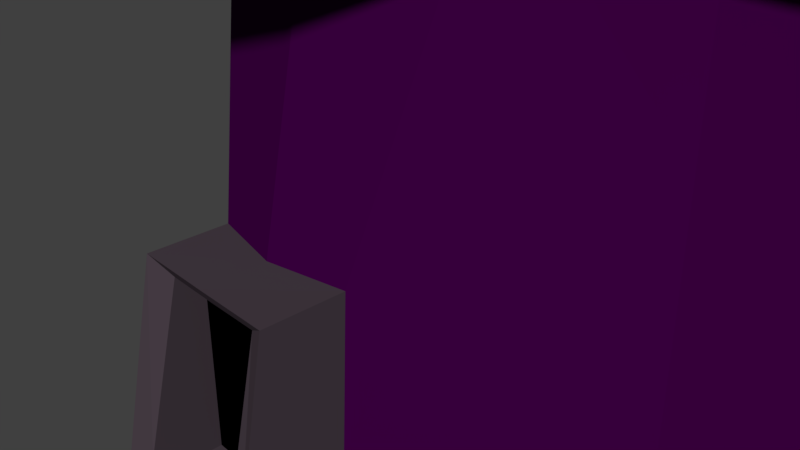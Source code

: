 # Source: Zauberturm.blend  (saved by Blender 2.79.0; exported with 4.5.12 LTS)
import bpy
from mathutils import Matrix  # noqa: F401  (used for matrix-valued properties, if any)

bpy.ops.wm.read_factory_settings(use_empty=True)
scene = bpy.context.scene
scene.name = 'Scene'

# ---- collections
col_collection_1 = bpy.data.collections.new('Collection 1'); scene.collection.children.link(col_collection_1)

# ---- materials (node trees are filled in below, after node groups)
mat_material_013 = bpy.data.materials.new('Material.013')
mat_material_013.alpha_threshold = 0.0
mat_material_013.use_transparent_shadow = False
mat_material_013.diffuse_color = (0.04442, 0.0, 0.05222, 1.0)
mat_material_013.roughness = 0.5
mat_material_014 = bpy.data.materials.new('Material.014')
mat_material_014.alpha_threshold = 0.0
mat_material_014.use_transparent_shadow = False
mat_material_014.diffuse_color = (0.02038, 0.013, 0.006224, 1.0)
mat_material_014.roughness = 0.5
mat_material_015 = bpy.data.materials.new('Material.015')
mat_material_015.alpha_threshold = 0.0
mat_material_015.use_transparent_shadow = False
mat_material_015.diffuse_color = (0.8, 0.6712, 0.4488, 1.0)
mat_material_015.roughness = 0.5
mat_material_016 = bpy.data.materials.new('Material.016')
mat_material_016.alpha_threshold = 0.0
mat_material_016.use_transparent_shadow = False
mat_material_016.diffuse_color = (0.0, 0.0, 0.0, 1.0)
mat_material_016.roughness = 0.5
mat_material_018 = bpy.data.materials.new('Material.018')
mat_material_018.alpha_threshold = 0.0
mat_material_018.use_transparent_shadow = False
mat_material_018.diffuse_color = (0.06372, 0.04708, 0.06039, 1.0)
mat_material_018.roughness = 0.5
mat_material_020 = bpy.data.materials.new('Material.020')
mat_material_020.alpha_threshold = 0.0
mat_material_020.use_transparent_shadow = False
mat_material_020.diffuse_color = (0.8, 0.06879, 0.5523, 1.0)
mat_material_020.roughness = 0.5

# ---- material node trees

# ---- world
world_world = bpy.data.worlds.new('World'); scene.world = world_world
world_world.color = (0.05088, 0.05088, 0.05088)
world_world.use_sun_shadow = False
world_world.sun_shadow_jitter_overblur = 0.0
world_world.cycles.sampling_method = 'MANUAL'

# ---- cameras
cam_camera = bpy.data.cameras.new('Camera')
cam_camera.clip_end = 100.0
cam_camera.lens = 35.0
cam_camera.sensor_width = 32.0
cam_camera.sensor_height = 18.0
cam_camera.ortho_scale = 7.314
cam_camera.dof.focus_distance = 0.0
cam_camera.dof.aperture_fstop = 128.0

# ---- meshes
me_cylinder = bpy.data.meshes.new('Cylinder')
me_cylinder.from_pydata([(-2.188e-07, 4.414, 0.0), (-1.842e-07, 3.319, 2.192), (1.689, 4.078, 0.0), (1.27, 3.066, 2.192), (3.121, 3.121, 0.0), (2.347, 2.347, 2.192), (4.078, 1.689, 0.0), (3.066, 1.27, 2.192), (4.414, -1.767e-07, 0.0), (3.319, -1.241e-07, 2.192), (4.078, -1.689, 0.0), (3.066, -1.27, 2.192), (3.121, -3.121, 0.0), (2.347, -2.347, 2.192), (0.9205, -4.609, 0.1282), (1.27, -3.066, 2.192), (4.565e-07, -4.792, 0.1282), (3.17e-07, -3.319, 2.192), (-0.9205, -4.609, 0.1282), (-1.27, -3.066, 2.192), (-3.121, -3.121, 0.0), (-2.347, -2.347, 2.192), (-4.078, -1.689, 0.0), (-3.066, -1.27, 2.192), (-4.414, 6.892e-08, 0.0), (-3.319, 6.051e-08, 2.192), (-4.078, 1.689, 0.0), (-3.066, 1.27, 2.192), (-3.121, 3.121, 0.0), (-2.347, 2.347, 2.192), (-1.689, 4.078, 0.0), (-1.27, 3.066, 2.192), (1.021, 2.464, 2.192), (-1.338e-07, 2.667, 2.192), (1.886, 1.886, 2.192), (2.464, 1.021, 2.192), (2.667, -8.662e-08, 2.192), (2.464, -1.021, 2.192), (1.886, -1.886, 2.192), (1.021, -2.464, 2.192), (2.689e-07, -2.667, 2.192), (-1.021, -2.464, 2.192), (-1.886, -1.886, 2.192), (-2.464, -1.021, 2.192), (-2.667, 6.176e-08, 2.192), (-2.464, 1.021, 2.192), (-1.886, 1.886, 2.192), (-1.021, 2.464, 2.192), (0.8347, 2.015, 3.503), (-1.765e-07, 2.181, 3.503), (1.542, 1.542, 3.503), (2.015, 0.8347, 3.503), (2.181, -7.531e-08, 3.503), (2.015, -0.8347, 3.503), (1.542, -1.542, 3.503), (0.8347, -2.015, 3.503), (1.529e-07, -2.181, 3.503), (-0.8347, -2.015, 3.503), (-1.542, -1.542, 3.503), (-2.015, -0.8347, 3.503), (-2.181, 4.604e-08, 3.503), (-2.015, 0.8347, 3.503), (-1.542, 1.542, 3.503), (-0.8347, 2.015, 3.503), (0.6721, 1.623, 3.503), (-8.697e-08, 1.756, 3.503), (1.242, 1.242, 3.503), (1.623, 0.6721, 3.503), (1.756, -5.048e-08, 3.503), (1.623, -0.6721, 3.503), (1.242, -1.242, 3.503), (0.6721, -1.623, 3.503), (1.782e-07, -1.756, 3.503), (-0.6721, -1.623, 3.503), (-1.242, -1.242, 3.503), (-1.623, -0.6721, 3.503), (-1.756, 4.723e-08, 3.503), (-1.623, 0.6721, 3.503), (-1.242, 1.242, 3.503), (-0.6721, 1.623, 3.503), (0.4649, 1.122, 4.731), (-3.861e-09, 1.215, 4.731), (0.8589, 0.8589, 4.731), (1.122, 0.4649, 4.731), (1.215, -2.802e-08, 4.731), (1.122, -0.4649, 4.731), (0.8589, -0.8589, 4.731), (0.4649, -1.122, 4.731), (1.796e-07, -1.215, 4.731), (-0.4649, -1.122, 4.731), (-0.8589, -0.8589, 4.731), (-1.122, -0.4649, 4.731), (-1.215, 3.956e-08, 4.731), (-1.122, 0.4649, 4.731), (-0.8589, 0.8589, 4.731), (-0.4649, 1.122, 4.731), (0.3181, 0.7679, 4.731), (5.024e-08, 0.8312, 4.731), (0.5877, 0.5877, 4.731), (0.7679, 0.3181, 4.731), (0.8312, -4.296e-09, 4.731), (0.7679, -0.3181, 4.731), (0.5877, -0.5877, 4.731), (0.3181, -0.7679, 4.731), (1.757e-07, -0.8312, 4.731), (-0.3181, -0.7679, 4.731), (-0.5877, -0.5877, 4.731), (-0.7679, -0.3181, 4.731), (-0.8312, 4.195e-08, 4.731), (-0.7679, 0.3181, 4.731), (-0.5877, 0.5877, 4.731), (-0.3181, 0.7679, 4.731), (0.2261, 0.5459, 5.251), (8.31e-08, 0.5909, 5.251), (0.4178, 0.4178, 5.251), (0.5459, 0.2261, 5.251), (0.5909, 1.418e-08, 5.251), (0.5459, -0.2261, 5.251), (0.4178, -0.4178, 5.251), (0.2261, -0.5459, 5.251), (1.723e-07, -0.5909, 5.251), (-0.2261, -0.5459, 5.251), (-0.4178, -0.4178, 5.251), (-0.5459, -0.2261, 5.251), (-0.5909, 4.705e-08, 5.251), (-0.5459, 0.2261, 5.251), (-0.4178, 0.4178, 5.251), (-0.2261, 0.5459, 5.251), (-2.08e-07, 4.073, 0.6826), (1.559, 3.763, 0.6826), (2.88, 2.88, 0.6826), (3.763, 1.559, 0.6826), (4.073, -1.603e-07, 0.6826), (3.763, -1.559, 0.6826), (2.88, -2.88, 0.6826), (0.8493, -4.438, 0.5001), (4.343e-07, -4.606, 0.5001), (-0.8493, -4.438, 0.5001), (-2.88, -2.88, 0.6826), (-3.763, -1.559, 0.6826), (-4.073, 6.63e-08, 0.6826), (-3.763, 1.559, 0.6826), (-2.88, 2.88, 0.6826), (-1.559, 3.763, 0.6826), (0.8493, -5.277, 0.5001), (0.9205, -5.714, 0.1282), (4.565e-07, -5.714, 0.1282), (4.34e-07, -5.277, 0.4987), (-0.9205, -5.714, 0.1282), (-0.8493, -5.277, 0.4987), (0.5872, -5.177, 0.4743), (0.6364, -5.614, 0.154), (4.564e-07, -5.614, 0.154), (4.408e-07, -5.177, 0.4729), (-0.6364, -5.614, 0.154), (-0.5872, -5.177, 0.4729), (0.5872, -4.886, 0.4743), (0.6364, -4.886, 0.154), (4.564e-07, -4.886, 0.154), (4.41e-07, -4.886, 0.4743), (-0.6364, -4.886, 0.154), (-0.5872, -4.886, 0.4743), (0.9622, 3.588, 2.302), (0.07464, 3.746, 2.293), (3.504, 1.864, 2.396), (2.869, 2.47, 2.363), (3.577, -1.172, 2.358), (3.753, -0.2861, 2.358), (1.456, -3.009, 2.358), (2.323, -3.262, 2.358), (-1.245, -3.523, 2.379), (-0.4309, -3.9, 2.362), (-3.358, -1.701, 2.358), (-2.856, -2.452, 2.358), (-3.548, 1.253, 2.388), (-3.969, 0.4441, 2.376), (-1.701, 3.358, 2.358), (-2.452, 2.856, 2.358), (0.7927, 3.202, 2.328), (0.07947, 3.329, 2.321), (3.199, 1.601, 2.363), (2.689, 2.088, 2.336), (3.157, -0.9979, 2.358), (3.298, -0.2861, 2.358), (1.666, -2.606, 2.358), (2.363, -2.809, 2.358), (-0.9995, -3.166, 2.357), (-0.3453, -3.469, 2.344), (-2.938, -1.527, 2.358), (-2.535, -2.13, 2.358), (-3.244, 1.017, 2.351), (-3.585, 0.3659, 2.34), (-1.527, 2.938, 2.358), (-2.13, 2.535, 2.358), (0.6666, 3.76, 2.396), (0.336, 3.819, 2.393), (2.942, 1.846, 2.46), (2.705, 2.071, 2.448), (3.495, -0.8667, 2.455), (3.561, -0.5367, 2.455), (1.767, -2.954, 2.455), (2.09, -3.049, 2.455), (-0.7984, -3.381, 2.459), (-0.495, -3.522, 2.453), (-3.084, -1.858, 2.455), (-2.897, -2.138, 2.455), (-3.287, 0.7704, 2.456), (-3.452, 0.466, 2.449), (-1.858, 3.084, 2.455), (-2.138, 2.897, 2.455), (0.6035, 3.616, 2.406), (0.3378, 3.664, 2.403), (2.828, 1.748, 2.448), (2.638, 1.929, 2.438), (3.338, -0.8019, 2.455), (3.391, -0.5367, 2.455), (1.846, -2.804, 2.455), (2.105, -2.88, 2.455), (-0.7069, -3.248, 2.451), (-0.4631, -3.361, 2.446), (-2.928, -1.794, 2.455), (-2.777, -2.018, 2.455), (-3.174, 0.6824, 2.442), (-3.309, 0.4368, 2.436), (-1.794, 2.928, 2.455), (-2.018, 2.777, 2.455), (1.61, 1.848, 3.619), (1.086, 2.199, 3.619), (2.364, 0.1441, 3.61), (2.357, 0.7741, 3.616), (2.016, -1.773, 3.61), (2.333, -1.229, 3.617), (0.4356, -2.657, 3.622), (0.9391, -2.412, 3.667), (-1.533, -2.076, 3.604), (-0.9925, -2.371, 3.625), (-2.856, -0.2586, 3.608), (-2.828, -0.8881, 3.603), (-2.157, 1.653, 3.611), (-2.508, 1.128, 3.611), (-0.2064, 2.48, 3.624), (-0.833, 2.475, 3.636), (1.388, 1.626, 3.619), (0.9652, 1.908, 3.619), (2.081, 0.1951, 3.63), (2.075, 0.7024, 3.635), (1.783, -1.563, 3.606), (2.039, -1.125, 3.611), (0.3749, -2.349, 3.618), (0.7803, -2.151, 3.655), (-1.341, -1.832, 3.612), (-0.9054, -2.07, 3.629), (-2.563, -0.3014, 3.592), (-2.541, -0.8083, 3.588), (-1.935, 1.43, 3.611), (-2.217, 1.008, 3.611), (-0.2566, 2.179, 3.637), (-0.7612, 2.176, 3.646), (1.402, 1.876, 3.717), (1.191, 2.018, 3.717), (2.534, 0.2986, 3.707), (2.531, 0.5523, 3.709), (1.945, -1.563, 3.707), (2.073, -1.344, 3.71), (0.2445, -2.522, 3.718), (0.4472, -2.423, 3.736), (-1.487, -2.086, 3.706), (-1.27, -2.205, 3.715), (-2.547, -0.4634, 3.694), (-2.535, -0.7169, 3.692), (-2.185, 1.445, 3.708), (-2.327, 1.234, 3.708), (-0.318, 2.541, 3.725), (-0.5702, 2.539, 3.73), (1.313, 1.787, 3.717), (1.143, 1.9, 3.717), (2.42, 0.3191, 3.715), (2.418, 0.5234, 3.717), (1.851, -1.478, 3.705), (1.954, -1.302, 3.708), (0.22, -2.397, 3.717), (0.3833, -2.318, 3.731), (-1.41, -1.987, 3.71), (-1.235, -2.083, 3.716), (-2.429, -0.4806, 3.687), (-2.419, -0.6847, 3.686), (-2.096, 1.356, 3.708), (-2.209, 1.185, 3.708), (-0.3382, 2.42, 3.73), (-0.5413, 2.418, 3.734), (1.757, -2.98e-08, 4.871), (1.645, 0.4649, 4.871), (1.645, -0.4649, 4.871), (-1.66, 0.4649, 4.871), (-1.773, 5.96e-08, 4.871), (-1.341, 0.8589, 4.871), (1.292, 0.0, 4.871), (1.215, 0.3181, 4.871), (1.215, -0.3181, 4.871), (-1.23, 0.3181, 4.871), (-1.307, 5.96e-08, 4.871), (-1.012, 0.5877, 4.871), (1.578, -1.071e-08, 4.997), (1.537, 0.167, 4.997), (1.537, -0.167, 4.997), (-1.495, 0.4083, 4.997), (-1.535, 0.2413, 4.997), (-1.38, 0.5499, 4.997), (1.41, 0.0, 4.997), (1.383, 0.1143, 4.997), (1.383, -0.1143, 4.997), (-1.34, 0.3556, 4.997), (-1.368, 0.2413, 4.997), (-1.262, 0.4524, 4.997), (1.673, 4.038, 0.08657), (3.091, 3.091, 0.08657), (4.038, 1.673, 0.08657), (4.371, -1.746e-07, 0.08657), (4.038, -1.673, 0.08657), (3.091, -3.091, 0.08657), (0.9114, -4.587, 0.1753), (-0.9114, -4.587, 0.1753), (-3.091, -3.091, 0.08657), (-4.038, -1.673, 0.08657), (-4.371, 6.859e-08, 0.08657), (-4.038, 1.673, 0.08657), (-3.091, 3.091, 0.08657), (-1.673, 4.038, 0.08657), (-2.174e-07, 4.371, 0.08657), (0.9114, -5.714, 0.1753), (-0.9114, -5.714, 0.1753), (0.6301, -5.614, 0.1946), (-0.6301, -5.614, 0.1946), (0.6301, -4.886, 0.1946), (4.44e-07, -4.586, 0.1219), (-0.6301, -4.886, 0.1946), (-2.642e-07, 4.953, 0.0), (1.928, 4.57, 0.0), (1.909, 4.524, 0.08657), (3.563, 3.477, 0.0), (3.528, 3.443, 0.08657), (4.655, 1.843, 0.0), (4.609, 1.824, 0.08657), (5.039, -0.08537, 0.0), (4.989, -0.08537, 0.08657), (4.655, -2.014, 0.0), (4.609, -1.995, 0.08657), (3.563, -3.648, 0.0), (3.528, -3.613, 0.08657), (1.928, -4.74, 0.0), (1.909, -4.695, 0.08657), (-1.909, -4.695, 0.08657), (-1.928, -4.74, 0.0), (-3.563, -3.648, 0.0), (-3.528, -3.613, 0.08657), (-4.655, -2.014, 0.0), (-4.609, -1.995, 0.08657), (-5.039, -0.08536, 0.0), (-4.989, -0.08536, 0.08657), (-4.655, 1.843, 0.0), (-4.609, 1.824, 0.08657), (-3.563, 3.477, 0.0), (-3.528, 3.443, 0.08657), (-1.928, 4.57, 0.0), (-1.909, 4.524, 0.08657), (-2.626e-07, 4.904, 0.08657), (-2.026e-07, 3.903, 1.024), (1.494, 3.606, 1.024), (2.76, 2.76, 1.024), (3.606, 1.494, 1.024), (3.903, -1.521e-07, 1.024), (3.606, -1.494, 1.024), (2.76, -2.76, 1.024), (1.494, -3.606, 1.024), (3.867e-07, -3.903, 1.024), (-1.494, -3.606, 1.024), (-2.76, -2.76, 1.024), (-3.606, -1.494, 1.024), (-3.903, 6.499e-08, 1.024), (-3.606, 1.494, 1.024), (-2.76, 2.76, 1.024), (-1.494, 3.606, 1.024), (-2.003e-07, 3.83, 1.17), (1.466, 3.538, 1.17), (2.708, 2.708, 1.17), (3.538, 1.466, 1.17), (3.83, -1.486e-07, 1.17), (3.538, -1.466, 1.17), (2.708, -2.708, 1.17), (1.466, -3.538, 1.17), (3.78e-07, -3.83, 1.17), (-1.466, -3.538, 1.17), (-2.708, -2.708, 1.17), (-3.538, -1.466, 1.17), (-3.83, 6.443e-08, 1.17), (-3.538, 1.466, 1.17), (-2.708, 2.708, 1.17), (-1.466, 3.538, 1.17), (1.872, 4.52, 1.19), (1.908, 4.606, 1.003), (3.46, 3.46, 1.19), (3.526, 3.526, 1.003), (4.52, 1.872, 1.19), (4.606, 1.908, 1.003), (4.893, -2.023e-07, 1.19), (4.986, -2.068e-07, 1.003), (4.52, -1.872, 1.19), (4.606, -1.908, 1.003), (3.46, -3.46, 1.19), (3.526, -3.526, 1.003), (1.872, -4.52, 1.19), (1.908, -4.606, 1.003), (4.126e-07, -4.893, 1.19), (4.237e-07, -4.986, 1.003), (-1.872, -4.52, 1.19), (-1.908, -4.606, 1.003), (-3.46, -3.46, 1.19), (-3.526, -3.526, 1.003), (-4.52, -1.872, 1.19), (-4.606, -1.908, 1.003), (-4.893, 6.991e-08, 1.19), (-4.986, 7.063e-08, 1.003), (-4.52, 1.872, 1.19), (-4.606, 1.908, 1.003), (-3.46, 3.46, 1.19), (-3.526, 3.526, 1.003), (-1.872, 4.52, 1.19), (-1.908, 4.606, 1.003), (-3.292e-07, 4.986, 1.003), (-3.262e-07, 4.893, 1.19), (1.16, 5.498, 1.154), (1.182, 5.551, 1.039), (2.144, 4.841, 1.154), (2.184, 4.881, 1.039), (5.572, 0.6089, 1.154), (5.625, 0.631, 1.039), (5.803, -0.5512, 1.154), (5.86, -0.5512, 1.039), (5.572, -1.711, 1.154), (5.625, -1.733, 1.039), (4.915, -2.695, 1.154), (4.956, -2.736, 1.039), (1.16, -5.72, 1.154), (1.182, -5.773, 1.039), (4.281e-07, -5.951, 1.154), (4.35e-07, -6.008, 1.039), (-1.16, -5.72, 1.154), (-1.182, -5.773, 1.039), (-4.915, -2.695, 1.154), (-4.956, -2.736, 1.039), (-5.572, -1.711, 1.154), (-5.625, -1.733, 1.039), (-5.803, -0.5512, 1.154), (-5.86, -0.5512, 1.039), (-5.572, 0.6089, 1.154), (-5.625, 0.631, 1.039), (-2.144, 4.841, 1.154), (-2.184, 4.881, 1.039), (-1.16, 5.498, 1.154), (-1.182, 5.551, 1.039), (5.759e-08, 5.786, 1.039), (5.941e-08, 5.729, 1.154), (-1.95e-07, 3.66, 1.51), (-1.896e-07, 3.489, 1.851), (1.335, 3.224, 1.851), (1.4, 3.381, 1.51), (2.467, 2.467, 1.851), (2.588, 2.588, 1.51), (3.224, 1.335, 1.851), (3.381, 1.4, 1.51), (3.489, -1.323e-07, 1.851), (3.66, -1.405e-07, 1.51), (3.224, -1.335, 1.851), (3.381, -1.4, 1.51), (2.467, -2.467, 1.851), (2.588, -2.588, 1.51), (1.335, -3.224, 1.851), (1.4, -3.381, 1.51), (3.373e-07, -3.489, 1.851), (3.576e-07, -3.66, 1.51), (-1.335, -3.224, 1.851), (-1.4, -3.381, 1.51), (-2.467, -2.467, 1.851), (-2.588, -2.588, 1.51), (-3.224, -1.335, 1.851), (-3.381, -1.4, 1.51), (-3.489, 6.182e-08, 1.851), (-3.66, 6.313e-08, 1.51), (-3.224, 1.335, 1.851), (-3.381, 1.4, 1.51), (-2.467, 2.467, 1.851), (-2.588, 2.588, 1.51), (-1.335, 3.224, 1.851), (-1.4, 3.381, 1.51), (-1.817, -1.817, 2.454), (-1.748, -1.748, 2.716), (-1.68, -1.68, 2.979), (-1.611, -1.611, 3.241), (-2.105, -0.8719, 3.241), (-2.195, -0.909, 2.979), (-2.284, -0.9462, 2.716), (-2.374, -0.9834, 2.454), (2.374, 0.9834, 2.454), (2.284, 0.9462, 2.716), (2.195, 0.909, 2.979), (2.105, 0.8719, 3.241), (2.278, -7.757e-08, 3.241), (2.375, -7.983e-08, 2.979), (2.473, -8.21e-08, 2.716), (2.57, -8.436e-08, 2.454), (-2.278, 4.918e-08, 3.241), (-2.375, 5.233e-08, 2.979), (-2.473, 5.547e-08, 2.716), (-2.57, 5.862e-08, 2.454), (2.105, -0.8719, 3.241), (2.195, -0.909, 2.979), (2.284, -0.9462, 2.716), (2.374, -0.9834, 2.454), (-2.105, 0.8719, 3.241), (-2.195, 0.909, 2.979), (-2.284, 0.9462, 2.716), (-2.374, 0.9834, 2.454), (1.611, -1.611, 3.241), (1.68, -1.68, 2.979), (1.748, -1.748, 2.716), (1.817, -1.817, 2.454), (-1.611, 1.611, 3.241), (-1.68, 1.68, 2.979), (-1.748, 1.748, 2.716), (-1.817, 1.817, 2.454), (0.8719, -2.105, 3.241), (0.909, -2.195, 2.979), (0.9462, -2.284, 2.716), (0.9834, -2.374, 2.454), (-0.8719, 2.105, 3.241), (-0.909, 2.195, 2.979), (-0.9462, 2.284, 2.716), (-0.9834, 2.374, 2.454), (1.761e-07, -2.278, 3.241), (1.993e-07, -2.375, 2.979), (2.225e-07, -2.473, 2.716), (2.457e-07, -2.57, 2.454), (-1.424e-07, 2.57, 2.454), (-1.509e-07, 2.473, 2.716), (-1.594e-07, 2.375, 2.979), (-1.679e-07, 2.278, 3.241), (0.8719, 2.105, 3.241), (0.909, 2.195, 2.979), (0.9462, 2.284, 2.716), (0.9834, 2.374, 2.454), (-0.8719, -2.105, 3.241), (-0.909, -2.195, 2.979), (-0.9462, -2.284, 2.716), (-0.9834, -2.374, 2.454), (1.611, 1.611, 3.241), (1.68, 1.68, 2.979), (1.748, 1.748, 2.716), (1.817, 1.817, 2.454), (-7.492e-08, 2.8, 1.55), (-7.081e-08, 2.67, 1.811), (1.022, 2.466, 1.811), (1.071, 2.587, 1.55), (1.888, 1.888, 1.811), (1.98, 1.98, 1.55), (2.466, 1.022, 1.811), (2.587, 1.071, 1.55), (2.67, -8.723e-08, 1.811), (2.8, -9.347e-08, 1.55), (2.466, -1.022, 1.811), (2.587, -1.071, 1.55), (1.888, -1.888, 1.811), (1.98, -1.98, 1.55), (1.022, -2.466, 1.811), (1.071, -2.587, 1.55), (3.323e-07, -2.67, 1.811), (3.478e-07, -2.8, 1.55), (-1.022, -2.466, 1.811), (-1.071, -2.587, 1.55), (-1.888, -1.888, 1.811), (-1.98, -1.98, 1.55), (-2.466, -1.022, 1.811), (-2.587, -1.071, 1.55), (-2.67, 6.13e-08, 1.811), (-2.8, 6.23e-08, 1.55), (-2.466, 1.022, 1.811), (-2.587, 1.071, 1.55), (-1.888, 1.888, 1.811), (-1.98, 1.98, 1.55), (-1.022, 2.466, 1.811), (-1.071, 2.587, 1.55), (-1.443, -1.443, 2.481), (-1.388, -1.388, 2.689), (-1.4, -1.4, 3.0), (-1.343, -1.343, 3.219), (-1.755, -0.7269, 3.219), (-1.83, -0.7579, 3.0), (-1.814, -0.7512, 2.689), (-1.885, -0.7807, 2.481), (1.885, 0.7807, 2.481), (1.814, 0.7512, 2.689), (1.83, 0.7579, 3.0), (1.755, 0.7269, 3.219), (1.9, -6.399e-08, 3.219), (1.981, -6.588e-08, 3.0), (1.963, -6.414e-08, 2.689), (2.04, -6.593e-08, 2.481), (-1.9, 4.169e-08, 3.219), (-1.981, 4.431e-08, 3.0), (-1.963, 4.508e-08, 2.689), (-2.04, 4.757e-08, 2.481), (1.755, -0.7269, 3.219), (1.83, -0.7579, 3.0), (1.814, -0.7512, 2.689), (1.885, -0.7807, 2.481), (-1.755, 0.7269, 3.219), (-1.83, 0.7579, 3.0), (-1.814, 0.7512, 2.689), (-1.885, 0.7807, 2.481), (1.343, -1.343, 3.219), (1.4, -1.4, 3.0), (1.388, -1.388, 2.689), (1.443, -1.443, 2.481), (-1.343, 1.343, 3.219), (-1.4, 1.4, 3.0), (-1.388, 1.388, 2.689), (-1.443, 1.443, 2.481), (0.7269, -1.755, 3.219), (0.7579, -1.83, 3.0), (0.7512, -1.814, 2.689), (0.7807, -1.885, 2.481), (-0.7269, 1.755, 3.219), (-0.7579, 1.83, 3.0), (-0.7512, 1.814, 2.689), (-0.7807, 1.885, 2.481), (1.406e-07, -1.9, 3.219), (1.6e-07, -1.981, 3.0), (1.971e-07, -1.963, 2.689), (2.155e-07, -2.04, 2.481), (-9.252e-08, 2.04, 2.481), (-9.929e-08, 1.963, 2.689), (-1.391e-07, 1.981, 3.0), (-1.462e-07, 1.9, 3.219), (0.7269, 1.755, 3.219), (0.7579, 1.83, 3.0), (0.7512, 1.814, 2.689), (0.7807, 1.885, 2.481), (-0.7269, -1.755, 3.219), (-0.7579, -1.83, 3.0), (-0.7512, -1.814, 2.689), (-0.7807, -1.885, 2.481), (1.343, 1.343, 3.219), (1.4, 1.4, 3.0), (1.388, 1.388, 2.689), (1.443, 1.443, 2.481), (0.5044, 1.218, 5.396), (-5.301e-08, 1.318, 5.396), (0.9319, 0.9319, 5.396), (1.218, 0.5044, 5.396), (1.318, -3.255e-08, 5.396), (1.218, -0.5044, 5.396), (0.9319, -0.9319, 5.396), (0.5044, -1.218, 5.396), (1.46e-07, -1.318, 5.396), (-0.5044, -1.218, 5.396), (-0.9319, -0.9319, 5.396), (-1.218, -0.5044, 5.396), (-1.318, 4.077e-08, 5.396), (-1.218, 0.5044, 5.396), (-0.9319, 0.9319, 5.396), (-0.5044, 1.218, 5.396), (0.6808, 1.644, 5.565), (-1.458e-07, 1.779, 5.565), (1.258, 1.258, 5.565), (1.644, 0.6808, 5.565), (1.779, -6.48e-08, 5.565), (1.644, -0.6808, 5.565), (1.258, -1.258, 5.565), (0.6808, -1.644, 5.565), (1.228e-07, -1.779, 5.565), (-0.6808, -1.644, 5.565), (-1.258, -1.258, 5.565), (-1.644, -0.6808, 5.565), (-1.779, 3.418e-08, 5.565), (-1.644, 0.6808, 5.565), (-1.258, 1.258, 5.565), (-0.6808, 1.644, 5.565), (0.6808, 1.644, 5.857), (-1.458e-07, 1.779, 5.857), (1.258, 1.258, 5.857), (1.644, 0.6808, 5.857), (1.779, -6.48e-08, 5.857), (1.644, -0.6808, 5.857), (1.258, -1.258, 5.857), (0.6808, -1.644, 5.857), (1.228e-07, -1.779, 5.857), (-0.6808, -1.644, 5.857), (-1.258, -1.258, 5.857), (-1.644, -0.6808, 5.857), (-1.779, 3.418e-08, 5.857), (-1.644, 0.6808, 5.857), (-1.258, 1.258, 5.857), (-0.6808, 1.644, 5.857), (0.4319, 1.043, 5.857), (8.322e-11, 1.129, 5.857), (0.7981, 0.7981, 5.857), (1.043, 0.4319, 5.857), (1.129, -3.839e-08, 5.857), (1.043, -0.4319, 5.857), (0.7981, -0.7981, 5.857), (0.4319, -1.043, 5.857), (1.705e-07, -1.129, 5.857), (-0.4319, -1.043, 5.857), (-0.7981, -0.7981, 5.857), (-1.043, -0.4319, 5.857), (-1.129, 2.441e-08, 5.857), (-1.043, 0.4319, 5.857), (-0.7981, 0.7981, 5.857), (-0.4319, 1.043, 5.857), (0.8652, 0.8156, 5.747), (0.4332, 0.9015, 5.747), (1.231, 0.5709, 5.747), (1.476, 0.2047, 5.747), (1.562, -0.2272, 5.747), (1.476, -0.6591, 5.747), (1.231, -1.025, 5.747), (0.8652, -1.27, 5.747), (0.4332, -1.356, 5.747), (0.001292, -1.27, 5.747), (-0.3649, -1.025, 5.747), (-0.6095, -0.6591, 5.747), (-0.6955, -0.2272, 5.747), (-0.6095, 0.2047, 5.747), (-0.3649, 0.5709, 5.747), (0.001293, 0.8156, 5.747), (1.225, -0.5072, 4.48), (0.9372, -0.9372, 4.48), (-1.225, 0.5072, 4.48), (-0.9372, 0.9372, 4.48), (0.5072, -1.225, 4.48), (-0.5072, 1.225, 4.48), (1.793e-07, -1.325, 4.48), (-2.085e-08, 1.325, 4.48), (0.5072, 1.225, 4.48), (-0.5072, -1.225, 4.48), (0.9372, 0.9372, 4.48), (-0.9372, -0.9372, 4.48), (1.225, 0.5072, 4.48), (-1.225, -0.5072, 4.48), (1.325, -3.262e-08, 4.48), (-1.325, 4.113e-08, 4.48), (0.9624, -0.9624, 4.399), (-0.9624, 0.9624, 4.399), (0.5209, -1.257, 4.399), (-0.5209, 1.257, 4.399), (1.792e-07, -1.361, 4.399), (0.5209, 1.257, 4.399), (-0.5209, -1.257, 4.399), (0.9624, 0.9624, 4.399), (-0.9624, -0.9624, 4.399), (1.257, 0.5209, 4.399), (-1.257, -0.5209, 4.399), (1.361, -3.409e-08, 4.399), (-1.361, 4.163e-08, 4.399), (1.257, -0.5209, 4.399), (-1.257, 0.5209, 4.399), (-2.632e-08, 1.361, 4.399), (2.04, -0.8452, 4.426), (1.987, -0.8231, 4.454), (-2.04, 0.8452, 4.426), (-1.987, 0.8231, 4.454), (-1.541e-07, 2.209, 4.426), (-1.452e-07, 2.151, 4.454), (-2.151, 2.66e-08, 4.454), (2.151, -9.306e-08, 4.454), (-1.987, -0.8231, 4.454), (1.987, 0.8231, 4.454), (-1.521, -1.521, 4.454), (1.521, 1.521, 4.454), (-0.8231, -1.987, 4.454), (0.8231, 1.987, 4.454), (1.796e-07, -2.151, 4.454), (-0.8231, 1.987, 4.454), (0.8231, -1.987, 4.454), (-1.521, 1.521, 4.454), (1.521, -1.521, 4.454), (1.562, -1.562, 4.426), (-1.562, 1.562, 4.426), (0.8452, -2.04, 4.426), (-0.8452, 2.04, 4.426), (1.794e-07, -2.209, 4.426), (0.8452, 2.04, 4.426), (-0.8452, -2.04, 4.426), (1.562, 1.562, 4.426), (-1.562, -1.562, 4.426), (2.04, 0.8452, 4.426), (-2.04, -0.8452, 4.426), (2.209, -9.545e-08, 4.426), (-2.209, 2.742e-08, 4.426)], [], [(463, 1, 3, 464), (464, 3, 5, 466), (466, 5, 7, 468), (468, 7, 9, 470), (470, 9, 11, 472), (472, 11, 13, 474), (474, 13, 15, 476), (476, 15, 17, 478), (478, 17, 19, 480), (480, 19, 21, 482), (482, 21, 23, 484), (484, 23, 25, 486), (486, 25, 27, 488), (488, 27, 29, 490), (32, 3, 162, 178), (490, 29, 31, 492), (492, 31, 1, 463), (0, 2, 4, 6, 8, 10, 12, 14, 16, 18, 20, 22, 24, 26, 28, 30), (498, 497, 58, 59), (21, 19, 41, 42), (33, 32, 178, 179), (1, 33, 179, 163), (17, 15, 39, 40), (15, 13, 169, 168), (44, 45, 190, 191), (13, 11, 37, 38), (17, 40, 187, 171), (1, 31, 47, 33), (9, 7, 35, 36), (23, 21, 173, 172), (29, 27, 45, 46), (5, 3, 32, 34), (39, 15, 168, 184), (25, 23, 43, 44), (48, 49, 65, 64), (506, 505, 51, 52), (510, 498, 59, 60), (514, 506, 52, 53), (518, 510, 60, 61), (522, 514, 53, 54), (526, 518, 61, 62), (530, 522, 54, 55), (534, 526, 62, 63), (538, 530, 55, 56), (546, 545, 49, 48), (545, 534, 63, 49), (550, 538, 56, 57), (554, 546, 48, 50), (497, 550, 57, 58), (505, 554, 50, 51), (735, 734, 85, 86), (65, 49, 240, 256), (57, 56, 72, 73), (70, 54, 230, 246), (56, 55, 233, 232), (51, 50, 66, 67), (59, 58, 74, 75), (79, 65, 256, 257), (61, 77, 255, 239), (53, 52, 68, 69), (61, 60, 76, 77), (64, 66, 242, 243), (53, 69, 247, 231), (55, 54, 70, 71), (63, 62, 78, 79), (54, 53, 231, 230), (91, 90, 106, 107), (737, 736, 93, 94), (738, 735, 86, 87), (739, 737, 94, 95), (740, 738, 87, 88), (742, 741, 81, 80), (741, 739, 95, 81), (743, 740, 88, 89), (744, 742, 80, 82), (745, 743, 89, 90), (746, 744, 82, 83), (747, 745, 90, 91), (748, 746, 83, 84), (749, 747, 91, 92), (734, 748, 84, 85), (736, 749, 92, 93), (97, 111, 127, 113), (99, 100, 296, 297), (92, 91, 107, 108), (92, 108, 300, 294), (109, 110, 301, 299), (86, 85, 101, 102), (85, 84, 290, 292), (87, 86, 102, 103), (95, 94, 110, 111), (88, 87, 103, 104), (80, 81, 97, 96), (81, 95, 111, 97), (89, 88, 104, 105), (82, 80, 96, 98), (90, 89, 105, 106), (83, 82, 98, 99), (122, 121, 663, 664), (105, 104, 120, 121), (98, 96, 112, 114), (106, 105, 121, 122), (99, 98, 114, 115), (107, 106, 122, 123), (100, 99, 115, 116), (108, 107, 123, 124), (101, 100, 116, 117), (109, 108, 124, 125), (102, 101, 117, 118), (110, 109, 125, 126), (103, 102, 118, 119), (111, 110, 126, 127), (104, 103, 119, 120), (96, 97, 113, 112), (327, 143, 128, 328), (326, 142, 143, 327), (325, 141, 142, 326), (324, 140, 141, 325), (323, 139, 140, 324), (322, 138, 139, 323), (321, 137, 138, 322), (320, 135, 144, 329), (136, 137, 149, 147), (319, 134, 135, 320), (318, 133, 134, 319), (317, 132, 133, 318), (316, 131, 132, 317), (315, 130, 131, 316), (314, 129, 130, 315), (328, 128, 129, 314), (147, 149, 155, 153), (329, 144, 150, 331), (135, 136, 147, 144), (16, 14, 145, 146), (321, 18, 148, 330), (18, 16, 146, 148), (150, 153, 159, 156), (152, 151, 157, 158), (148, 146, 152, 154), (146, 145, 151, 152), (144, 147, 153, 150), (330, 148, 154, 332), (334, 159, 161, 335), (333, 156, 159, 334), (332, 154, 160, 335), (331, 150, 156, 333), (153, 155, 161, 159), (154, 152, 158, 160), (165, 181, 213, 197), (179, 178, 210, 211), (192, 176, 208, 224), (176, 177, 209, 208), (177, 193, 225, 209), (174, 175, 207, 206), (173, 189, 221, 205), (172, 173, 205, 204), (7, 5, 165, 164), (46, 47, 192, 193), (25, 44, 191, 175), (34, 35, 180, 181), (45, 27, 174, 190), (9, 36, 183, 167), (13, 38, 185, 169), (27, 25, 175, 174), (37, 11, 166, 182), (36, 37, 182, 183), (43, 23, 172, 188), (41, 19, 170, 186), (19, 17, 171, 170), (21, 42, 189, 173), (38, 39, 184, 185), (11, 9, 167, 166), (29, 46, 193, 177), (3, 1, 163, 162), (47, 31, 176, 192), (40, 41, 186, 187), (5, 34, 181, 165), (31, 29, 177, 176), (35, 7, 164, 180), (42, 43, 188, 189), (198, 199, 215, 214), (208, 209, 225, 224), (196, 197, 213, 212), (194, 195, 211, 210), (206, 207, 223, 222), (204, 205, 221, 220), (202, 203, 219, 218), (200, 201, 217, 216), (181, 180, 212, 213), (180, 164, 196, 212), (183, 182, 214, 215), (184, 168, 200, 216), (185, 184, 216, 217), (171, 187, 219, 203), (187, 186, 218, 219), (163, 179, 211, 195), (189, 188, 220, 221), (162, 163, 195, 194), (178, 162, 194, 210), (191, 190, 222, 223), (164, 165, 197, 196), (175, 191, 223, 207), (193, 192, 224, 225), (166, 167, 199, 198), (190, 174, 206, 222), (167, 183, 215, 199), (168, 169, 201, 200), (169, 185, 217, 201), (182, 166, 198, 214), (170, 171, 203, 202), (188, 172, 204, 220), (186, 170, 202, 218), (255, 254, 286, 287), (231, 247, 279, 263), (226, 227, 259, 258), (253, 252, 284, 285), (252, 236, 268, 284), (251, 250, 282, 283), (244, 228, 260, 276), (249, 248, 280, 281), (67, 68, 244, 245), (78, 62, 238, 254), (48, 64, 243, 227), (58, 57, 235, 234), (55, 71, 249, 233), (63, 79, 257, 241), (69, 70, 246, 247), (72, 56, 232, 248), (60, 59, 237, 236), (57, 73, 251, 235), (71, 72, 248, 249), (66, 50, 226, 242), (62, 61, 239, 238), (74, 58, 234, 250), (73, 74, 250, 251), (50, 48, 227, 226), (51, 67, 245, 229), (49, 63, 241, 240), (59, 75, 253, 237), (75, 76, 252, 253), (52, 51, 229, 228), (68, 52, 228, 244), (76, 60, 236, 252), (77, 78, 254, 255), (272, 273, 289, 288), (258, 259, 275, 274), (266, 267, 283, 282), (260, 261, 277, 276), (268, 269, 285, 284), (262, 263, 279, 278), (270, 271, 287, 286), (264, 265, 281, 280), (228, 229, 261, 260), (239, 255, 287, 271), (257, 256, 288, 289), (230, 231, 263, 262), (246, 230, 262, 278), (256, 240, 272, 288), (232, 233, 265, 264), (254, 238, 270, 286), (227, 243, 275, 259), (234, 235, 267, 266), (233, 249, 281, 265), (241, 257, 289, 273), (236, 237, 269, 268), (248, 232, 264, 280), (238, 239, 271, 270), (235, 251, 283, 267), (240, 241, 273, 272), (242, 226, 258, 274), (243, 242, 274, 275), (250, 234, 266, 282), (245, 244, 276, 277), (229, 245, 277, 261), (247, 246, 278, 279), (237, 253, 285, 269), (294, 300, 312, 306), (295, 293, 305, 307), (301, 295, 307, 313), (300, 299, 311, 312), (110, 94, 295, 301), (93, 92, 294, 293), (101, 85, 292, 298), (100, 101, 298, 296), (83, 99, 297, 291), (94, 93, 293, 295), (84, 83, 291, 290), (108, 109, 299, 300), (302, 303, 309, 308), (304, 302, 308, 310), (305, 306, 312, 311), (307, 305, 311, 313), (290, 291, 303, 302), (299, 301, 313, 311), (297, 296, 308, 309), (298, 292, 304, 310), (292, 290, 302, 304), (291, 297, 309, 303), (296, 298, 310, 308), (293, 294, 306, 305), (151, 331, 333, 157), (155, 332, 335, 161), (157, 333, 334, 158), (158, 334, 335, 160), (149, 330, 332, 155), (137, 321, 330, 149), (145, 329, 331, 151), (328, 314, 338, 365), (326, 327, 364, 362), (26, 24, 357, 359), (8, 6, 341, 343), (325, 326, 362, 360), (324, 325, 360, 358), (323, 324, 358, 356), (14, 320, 329, 145), (320, 14, 349, 350), (24, 22, 355, 357), (6, 4, 339, 341), (322, 323, 356, 354), (321, 322, 354, 351), (0, 30, 363, 336), (14, 12, 347, 349), (336, 365, 338, 337), (337, 338, 340, 339), (339, 340, 342, 341), (341, 342, 344, 343), (343, 344, 346, 345), (345, 346, 348, 347), (347, 348, 350, 349), (352, 351, 354, 353), (353, 354, 356, 355), (355, 356, 358, 357), (357, 358, 360, 359), (359, 360, 362, 361), (361, 362, 364, 363), (363, 364, 365, 336), (327, 328, 365, 364), (314, 315, 340, 338), (10, 8, 343, 345), (28, 26, 359, 361), (315, 316, 342, 340), (2, 0, 336, 337), (18, 321, 351, 352), (316, 317, 344, 342), (20, 18, 352, 353), (317, 318, 346, 344), (12, 10, 345, 347), (318, 319, 348, 346), (30, 28, 361, 363), (319, 320, 350, 348), (4, 2, 337, 339), (22, 20, 353, 355), (143, 381, 366, 128), (142, 380, 381, 143), (141, 379, 380, 142), (140, 378, 379, 141), (139, 377, 378, 140), (138, 376, 377, 139), (137, 375, 376, 138), (136, 374, 375, 137), (135, 373, 374, 136), (134, 372, 373, 135), (133, 371, 372, 134), (132, 370, 371, 133), (131, 369, 370, 132), (130, 368, 369, 131), (129, 367, 368, 130), (128, 366, 367, 129), (386, 387, 406, 404), (380, 379, 423, 425), (387, 388, 408, 406), (367, 366, 428, 399), (381, 380, 425, 427), (388, 389, 410, 408), (368, 367, 399, 401), (366, 381, 427, 428), (389, 390, 412, 410), (369, 368, 401, 403), (390, 391, 414, 412), (370, 369, 403, 405), (391, 392, 416, 414), (371, 370, 405, 407), (392, 393, 418, 416), (372, 371, 407, 409), (398, 400, 432, 430), (421, 419, 451, 453), (423, 422, 424, 425), (426, 429, 461, 458), (408, 409, 441, 440), (423, 421, 453, 455), (415, 414, 416, 417), (402, 404, 436, 434), (399, 428, 460, 431), (409, 408, 410, 411), (404, 406, 438, 436), (427, 425, 457, 459), (401, 399, 431, 433), (401, 400, 402, 403), (403, 402, 434, 435), (406, 408, 440, 438), (379, 378, 421, 423), (385, 386, 404, 402), (378, 377, 419, 421), (384, 385, 402, 400), (377, 376, 417, 419), (397, 382, 429, 426), (383, 384, 400, 398), (376, 375, 415, 417), (396, 397, 426, 424), (382, 383, 398, 429), (375, 374, 413, 415), (395, 396, 424, 422), (374, 373, 411, 413), (394, 395, 422, 420), (373, 372, 409, 411), (393, 394, 420, 418), (459, 458, 461, 460), (457, 456, 458, 459), (453, 452, 454, 455), (451, 450, 452, 453), (449, 448, 450, 451), (445, 444, 446, 447), (443, 442, 444, 445), (439, 438, 440, 441), (437, 436, 438, 439), (435, 434, 436, 437), (431, 430, 432, 433), (460, 461, 430, 431), (411, 410, 442, 443), (424, 426, 458, 456), (419, 417, 449, 451), (429, 398, 430, 461), (414, 415, 447, 446), (420, 422, 454, 452), (415, 413, 445, 447), (417, 416, 448, 449), (418, 420, 452, 450), (413, 411, 443, 445), (416, 418, 450, 448), (409, 407, 439, 441), (422, 423, 455, 454), (412, 414, 446, 444), (407, 405, 437, 439), (425, 424, 456, 457), (410, 412, 444, 442), (405, 403, 435, 437), (400, 401, 433, 432), (428, 427, 459, 460), (397, 493, 462, 382), (466, 468, 564, 562), (396, 491, 493, 397), (462, 493, 589, 558), (395, 489, 491, 396), (480, 482, 578, 576), (394, 487, 489, 395), (469, 467, 563, 565), (393, 485, 487, 394), (483, 481, 577, 579), (392, 483, 485, 393), (468, 470, 566, 564), (391, 481, 483, 392), (482, 484, 580, 578), (390, 479, 481, 391), (471, 469, 565, 567), (389, 477, 479, 390), (485, 483, 579, 581), (388, 475, 477, 389), (470, 472, 568, 566), (387, 473, 475, 388), (484, 486, 582, 580), (386, 471, 473, 387), (473, 471, 567, 569), (385, 469, 471, 386), (487, 485, 581, 583), (384, 467, 469, 385), (472, 474, 570, 568), (383, 465, 467, 384), (486, 488, 584, 582), (382, 462, 465, 383), (475, 473, 569, 571), (35, 34, 557, 502), (534, 545, 641, 630), (503, 556, 555, 504), (512, 520, 616, 608), (42, 41, 553, 494), (544, 535, 631, 640), (495, 552, 551, 496), (521, 513, 609, 617), (34, 32, 549, 557), (536, 543, 639, 632), (556, 548, 547, 555), (514, 522, 618, 610), (41, 40, 541, 553), (542, 537, 633, 638), (552, 540, 539, 551), (523, 515, 611, 619), (33, 47, 537, 542), (538, 550, 646, 634), (543, 536, 535, 544), (516, 524, 620, 612), (32, 33, 542, 549), (551, 539, 635, 647), (548, 543, 544, 547), (525, 517, 613, 621), (40, 39, 533, 541), (540, 552, 648, 636), (540, 532, 531, 539), (518, 526, 622, 614), (47, 46, 529, 537), (553, 541, 637, 649), (536, 528, 527, 535), (527, 519, 615, 623), (39, 38, 525, 533), (546, 554, 650, 642), (532, 524, 523, 531), (520, 528, 624, 616), (46, 45, 521, 529), (497, 498, 594, 593), (528, 520, 519, 527), (555, 547, 643, 651), (38, 37, 517, 525), (529, 521, 617, 625), (524, 516, 515, 523), (499, 496, 592, 595), (45, 44, 513, 521), (548, 556, 652, 644), (520, 512, 511, 519), (522, 530, 626, 618), (37, 36, 509, 517), (495, 500, 596, 591), (516, 508, 507, 515), (557, 549, 645, 653), (44, 43, 501, 513), (531, 523, 619, 627), (512, 500, 499, 511), (501, 494, 590, 597), (36, 35, 502, 509), (550, 497, 593, 646), (508, 503, 504, 507), (524, 532, 628, 620), (43, 42, 494, 501), (505, 506, 602, 601), (500, 495, 496, 499), (496, 551, 647, 592), (589, 588, 559, 558), (587, 586, 588, 589), (585, 584, 586, 587), (583, 582, 584, 585), (581, 580, 582, 583), (579, 578, 580, 581), (577, 576, 578, 579), (575, 574, 576, 577), (573, 572, 574, 575), (571, 570, 572, 573), (569, 568, 570, 571), (567, 566, 568, 569), (565, 564, 566, 567), (563, 562, 564, 565), (561, 560, 562, 563), (558, 559, 560, 561), (481, 479, 575, 577), (492, 463, 559, 588), (467, 465, 561, 563), (478, 480, 576, 574), (493, 491, 587, 589), (464, 466, 562, 560), (479, 477, 573, 575), (490, 492, 588, 586), (465, 462, 558, 561), (476, 478, 574, 572), (491, 489, 585, 587), (463, 464, 560, 559), (477, 475, 571, 573), (488, 490, 586, 584), (474, 476, 572, 570), (489, 487, 583, 585), (598, 653, 652, 599), (600, 651, 650, 601), (590, 649, 648, 591), (592, 647, 646, 593), (653, 645, 644, 652), (651, 643, 642, 650), (649, 637, 636, 648), (647, 635, 634, 646), (638, 633, 632, 639), (640, 631, 630, 641), (645, 638, 639, 644), (643, 640, 641, 642), (637, 629, 628, 636), (635, 627, 626, 634), (633, 625, 624, 632), (631, 623, 622, 630), (629, 621, 620, 628), (627, 619, 618, 626), (625, 617, 616, 624), (623, 615, 614, 622), (621, 613, 612, 620), (619, 611, 610, 618), (617, 609, 608, 616), (615, 607, 606, 614), (613, 605, 604, 612), (611, 603, 602, 610), (609, 597, 596, 608), (607, 595, 594, 606), (605, 598, 599, 604), (603, 600, 601, 602), (597, 590, 591, 596), (595, 592, 593, 594), (519, 511, 607, 615), (549, 542, 638, 645), (510, 518, 614, 606), (543, 548, 644, 639), (517, 509, 605, 613), (547, 544, 640, 643), (508, 516, 612, 604), (545, 546, 642, 641), (515, 507, 603, 611), (541, 533, 629, 637), (506, 514, 610, 602), (532, 540, 636, 628), (513, 501, 597, 609), (539, 531, 627, 635), (502, 557, 653, 598), (500, 512, 608, 596), (530, 538, 634, 626), (556, 503, 599, 652), (511, 499, 595, 607), (537, 529, 625, 633), (504, 555, 651, 600), (498, 510, 606, 594), (528, 536, 632, 624), (554, 505, 601, 650), (509, 502, 598, 605), (535, 527, 623, 631), (494, 553, 649, 590), (503, 508, 604, 599), (526, 534, 630, 622), (552, 495, 591, 648), (507, 504, 600, 603), (533, 525, 621, 629), (668, 667, 683, 684), (115, 114, 656, 657), (123, 122, 664, 665), (116, 115, 657, 658), (124, 123, 665, 666), (117, 116, 658, 659), (125, 124, 666, 667), (118, 117, 659, 660), (126, 125, 667, 668), (119, 118, 660, 661), (127, 126, 668, 669), (120, 119, 661, 662), (112, 113, 655, 654), (113, 127, 669, 655), (121, 120, 662, 663), (114, 112, 654, 656), (674, 673, 689, 690), (661, 660, 676, 677), (669, 668, 684, 685), (662, 661, 677, 678), (654, 655, 671, 670), (655, 669, 685, 671), (663, 662, 678, 679), (656, 654, 670, 672), (664, 663, 679, 680), (657, 656, 672, 673), (665, 664, 680, 681), (658, 657, 673, 674), (666, 665, 681, 682), (659, 658, 674, 675), (667, 666, 682, 683), (660, 659, 675, 676), (695, 694, 710, 711), (682, 681, 697, 698), (675, 674, 690, 691), (683, 682, 698, 699), (676, 675, 691, 692), (684, 683, 699, 700), (677, 676, 692, 693), (685, 684, 700, 701), (678, 677, 693, 694), (670, 671, 687, 686), (671, 685, 701, 687), (679, 678, 694, 695), (672, 670, 686, 688), (680, 679, 695, 696), (673, 672, 688, 689), (681, 680, 696, 697), (716, 715, 731, 732), (688, 686, 702, 704), (696, 695, 711, 712), (689, 688, 704, 705), (697, 696, 712, 713), (690, 689, 705, 706), (698, 697, 713, 714), (691, 690, 706, 707), (699, 698, 714, 715), (692, 691, 707, 708), (700, 699, 715, 716), (693, 692, 708, 709), (701, 700, 716, 717), (694, 693, 709, 710), (686, 687, 703, 702), (687, 701, 717, 703), (718, 719, 733, 732, 731, 730, 729, 728, 727, 726, 725, 724, 723, 722, 721, 720), (709, 708, 724, 725), (717, 716, 732, 733), (710, 709, 725, 726), (702, 703, 719, 718), (703, 717, 733, 719), (711, 710, 726, 727), (704, 702, 718, 720), (712, 711, 727, 728), (705, 704, 720, 721), (713, 712, 728, 729), (706, 705, 721, 722), (714, 713, 729, 730), (707, 706, 722, 723), (715, 714, 730, 731), (708, 707, 723, 724), (744, 746, 775, 777), (762, 760, 795, 797), (745, 747, 774, 776), (761, 759, 794, 796), (746, 748, 773, 775), (760, 758, 793, 795), (747, 749, 772, 774), (759, 757, 792, 794), (734, 735, 784, 767), (748, 734, 767, 773), (758, 756, 791, 793), (736, 737, 783, 769), (749, 736, 769, 772), (757, 755, 790, 792), (735, 738, 782, 784), (756, 754, 789, 791), (70, 69, 763, 750), (78, 77, 764, 751), (71, 70, 750, 752), (79, 78, 751, 753), (72, 71, 752, 754), (64, 65, 765, 755), (65, 79, 753, 765), (73, 72, 754, 756), (66, 64, 755, 757), (74, 73, 756, 758), (67, 66, 757, 759), (75, 74, 758, 760), (68, 67, 759, 761), (76, 75, 760, 762), (69, 68, 761, 763), (77, 76, 762, 764), (768, 797, 772, 769), (766, 796, 773, 767), (797, 795, 774, 772), (796, 794, 775, 773), (795, 793, 776, 774), (794, 792, 777, 775), (793, 791, 778, 776), (792, 790, 779, 777), (791, 789, 780, 778), (770, 788, 781, 771), (790, 770, 771, 779), (789, 787, 782, 780), (788, 786, 783, 781), (787, 785, 784, 782), (786, 768, 769, 783), (785, 766, 767, 784), (750, 763, 766, 785), (763, 761, 796, 766), (743, 745, 776, 778), (751, 764, 768, 786), (764, 762, 797, 768), (742, 744, 777, 779), (752, 750, 785, 787), (740, 743, 778, 780), (753, 751, 786, 788), (739, 741, 771, 781), (754, 752, 787, 789), (741, 742, 779, 771), (755, 765, 770, 790), (738, 740, 780, 782), (765, 753, 788, 770), (737, 739, 781, 783)])
me_cylinder.polygons.foreach_set('material_index', [0, 0, 0, 0, 0, 0, 0, 0, 0, 0, 0, 0, 0, 0, 2, 0, 0, 0, 0, 0, 2, 2, 0, 2, 2, 0, 2, 0, 0, 2, 0, 0, 2, 0, 0, 0, 0, 0, 0, 0, 0, 0, 0, 0, 0, 0, 0, 0, 0, 0, 4, 2, 0, 2, 2, 0, 0, 2, 2, 0, 0, 2, 2, 0, 0, 2, 4, 4, 4, 4, 4, 4, 4, 4, 4, 4, 4, 4, 4, 4, 4, 4, 0, 2, 4, 2, 2, 4, 2, 4, 4, 4, 4, 4, 4, 4, 4, 4, 0, 0, 0, 0, 0, 0, 0, 0, 0, 0, 0, 0, 0, 0, 0, 0, 0, 0, 0, 0, 0, 0, 0, 4, 4, 0, 0, 0, 0, 0, 0, 0, 4, 4, 4, 4, 4, 4, 4, 4, 4, 4, 4, 4, 3, 3, 4, 4, 4, 4, 2, 2, 2, 2, 2, 2, 2, 2, 2, 2, 2, 2, 2, 2, 2, 2, 2, 2, 2, 2, 2, 2, 2, 2, 2, 2, 2, 2, 2, 2, 2, 2, 2, 2, 2, 2, 2, 2, 2, 2, 2, 2, 2, 2, 2, 2, 2, 2, 2, 2, 2, 2, 2, 2, 2, 2, 2, 2, 2, 2, 2, 2, 2, 2, 2, 2, 2, 2, 2, 2, 2, 2, 2, 2, 2, 2, 2, 2, 2, 2, 2, 2, 2, 2, 2, 2, 2, 2, 2, 2, 2, 2, 2, 2, 2, 2, 2, 2, 2, 2, 2, 2, 2, 2, 2, 2, 2, 2, 2, 2, 2, 2, 2, 2, 2, 2, 2, 2, 2, 2, 2, 2, 2, 2, 2, 2, 2, 2, 2, 2, 2, 2, 2, 2, 2, 2, 2, 2, 2, 2, 2, 2, 2, 2, 2, 2, 2, 2, 2, 2, 2, 2, 4, 4, 3, 3, 4, 4, 4, 1, 1, 1, 1, 1, 1, 1, 4, 1, 1, 1, 1, 1, 1, 1, 1, 1, 1, 1, 1, 1, 1, 1, 1, 1, 1, 1, 1, 1, 1, 1, 1, 1, 1, 1, 1, 1, 1, 1, 1, 1, 1, 1, 1, 1, 0, 0, 0, 0, 0, 0, 0, 0, 0, 0, 0, 0, 0, 0, 0, 0, 1, 1, 1, 1, 1, 1, 1, 1, 1, 1, 1, 1, 1, 1, 1, 1, 1, 1, 1, 1, 1, 1, 1, 1, 1, 1, 1, 1, 1, 1, 1, 1, 1, 1, 1, 1, 1, 1, 1, 1, 1, 1, 1, 1, 1, 1, 1, 1, 1, 1, 1, 1, 1, 1, 1, 1, 1, 1, 1, 1, 1, 1, 1, 1, 1, 1, 1, 1, 1, 1, 1, 1, 1, 1, 1, 1, 1, 1, 1, 1, 0, 0, 0, 0, 0, 0, 0, 0, 0, 0, 0, 0, 0, 0, 0, 0, 0, 0, 0, 0, 0, 0, 0, 0, 0, 0, 0, 0, 0, 0, 0, 0, 0, 0, 0, 0, 0, 0, 0, 0, 0, 0, 0, 0, 0, 0, 0, 0, 0, 0, 0, 0, 0, 0, 0, 0, 0, 0, 0, 0, 0, 0, 0, 0, 0, 0, 0, 0, 0, 0, 0, 0, 0, 0, 0, 0, 0, 0, 0, 0, 0, 0, 0, 0, 0, 0, 0, 0, 0, 0, 0, 0, 0, 0, 0, 0, 4, 4, 4, 4, 4, 4, 4, 4, 4, 4, 4, 4, 4, 4, 4, 4, 0, 0, 0, 0, 0, 0, 0, 0, 0, 0, 0, 0, 0, 0, 0, 0, 4, 4, 4, 4, 4, 4, 4, 4, 4, 4, 4, 4, 4, 4, 4, 4, 4, 4, 4, 4, 4, 4, 4, 4, 4, 4, 4, 4, 4, 4, 4, 4, 0, 0, 0, 0, 0, 0, 0, 0, 0, 0, 0, 0, 0, 0, 0, 0, 0, 0, 0, 0, 0, 0, 0, 0, 0, 0, 0, 0, 0, 0, 0, 0, 0, 0, 0, 0, 0, 0, 0, 0, 0, 0, 0, 0, 0, 0, 0, 0, 0, 0, 0, 0, 0, 0, 0, 0, 0, 0, 0, 0, 0, 0, 0, 0, 0, 0, 0, 0, 0, 0, 0, 0, 0, 0, 0, 0, 0, 0, 0, 0, 0, 0, 0, 0, 0, 0, 0, 0, 0, 0, 0, 0, 0, 0, 0, 0, 0, 0, 0, 0, 0, 0, 0, 0, 0, 0, 0, 0, 0, 0, 0, 0, 4, 0, 4, 0, 4, 0, 4, 0, 4, 4, 0, 4, 4, 0, 4, 0, 0, 0, 0, 0, 0, 0, 0, 0, 0, 0, 0, 0, 0, 0, 0, 0, 4, 4, 4, 4, 4, 4, 4, 4, 4, 4, 4, 4, 4, 4, 4, 4, 0, 0, 4, 0, 0, 4, 0, 4, 0, 4, 0, 4, 0, 4, 0, 4])
me_cylinder.materials.append(mat_material_013)
me_cylinder.materials.append(mat_material_014)
me_cylinder.materials.append(mat_material_015)
me_cylinder.materials.append(mat_material_016)
me_cylinder.materials.append(mat_material_018)
me_cylinder.use_remesh_preserve_volume = False
me_cylinder.use_remesh_preserve_attributes = False
me_cylinder.use_mirror_vertex_groups = False
me_cylinder.update()
me_cube_004 = bpy.data.meshes.new('Cube.004')
me_cube_004.from_pydata([(-0.04411, -1.414, -1.0), (-0.04411, -1.414, 1.0), (-1.414, 0.04411, -1.0), (-1.414, 0.04411, 1.0), (1.414, -0.04411, -1.0), (1.414, -0.04411, 1.0), (0.04411, 1.414, -1.0), (0.04411, 1.414, 1.0), (-0.1875, 0.00585, -2.531), (-0.00585, -0.1875, -2.531), (-0.00585, -0.1875, 2.531), (-0.1875, 0.00585, 2.531), (0.00585, 0.1875, -2.531), (0.00585, 0.1875, 2.531), (0.1875, -0.00585, -2.531), (0.1875, -0.00585, 2.531)], [], [(0, 1, 3, 2), (2, 3, 7, 6), (6, 7, 5, 4), (4, 5, 1, 0), (1, 5, 15, 10), (3, 1, 10, 11), (8, 12, 14, 9), (13, 11, 10, 15), (0, 2, 8, 9), (6, 4, 14, 12), (7, 3, 11, 13), (4, 0, 9, 14), (5, 7, 13, 15), (2, 6, 12, 8)])
me_cube_004.materials.append(mat_material_020)
me_cube_004.use_remesh_preserve_volume = False
me_cube_004.use_remesh_preserve_attributes = False
me_cube_004.use_mirror_vertex_groups = False
me_cube_004.update()

# ---- objects
ob_cylinder = bpy.data.objects.new('Cylinder', me_cylinder)
ob_camera = bpy.data.objects.new('Camera', cam_camera)
ob_cube_002 = bpy.data.objects.new('Cube.002', me_cube_004)

# ---- transforms, parenting, visibility, modifiers, constraints
ob_cylinder.location = (0.0, 0.0, 0.0)
ob_cylinder.scale = (3.679, 3.679, 23.88)
ob_cylinder.lineart.crease_threshold = 0.0
ob_camera.location = (20.55, -30.52, 25.3)
ob_camera.rotation_euler = (1.109, 0.0, 0.8149)
ob_camera.scale = (3.679, 3.679, 3.679)
ob_camera.lock_rotations_4d = False
ob_camera.empty_display_type = 'ARROWS'
ob_camera.color = (0.0, 0.0, 0.0, 0.0)
ob_camera.display_type = 'WIRE'
ob_camera.lineart.crease_threshold = 0.0
ob_cube_002.location = (1.788e-07, 5.96e-08, 146.2)
ob_cube_002.rotation_euler = (-0.1893, -0.05014, 6.336)
ob_cube_002.scale = (1.61, 1.61, 1.61)
ob_cube_002.lineart.crease_threshold = 0.0

# ---- collection membership
col_collection_1.objects.link(ob_cylinder)
col_collection_1.objects.link(ob_camera)
col_collection_1.objects.link(ob_cube_002)

# ---- scene / render settings (as saved in the file)
scene.camera = ob_camera
scene.frame_start = 1; scene.frame_end = 120; scene.frame_set(74)
scene.render.engine = 'BLENDER_EEVEE_NEXT'
scene.render.resolution_percentage = 50
scene.render.dither_intensity = 0.0
scene.cycles.use_denoising = False
scene.cycles.samples = 128
scene.cycles.sampling_pattern = 'TABULATED_SOBOL'
scene.cycles.use_adaptive_sampling = False
scene.cycles.use_light_tree = False
scene.cycles.blur_glossy = 0.0
scene.cycles.sample_clamp_indirect = 0.0
scene.view_settings.view_transform = 'Standard'
bpy.context.view_layer.update()

# ---- added for rendering (the .blend has no usable light): sun
light_auto_sun = bpy.data.lights.new('AutoSun', 'SUN')
light_auto_sun.energy = 3.0
light_auto_sun.angle = 0.0523599
ob_auto_sun = bpy.data.objects.new('AutoSun', light_auto_sun)
scene.collection.objects.link(ob_auto_sun)
ob_auto_sun.rotation_euler = (0.872665, 0.174533, 0.523599)
bpy.context.view_layer.update()
